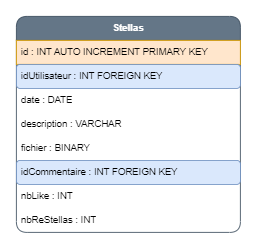

The diagram above was exported from draw.io. Its source (the exported page's mxGraphModel, read from the mxfile embedded in the PNG):
<mxGraphModel dx="1635" dy="838" grid="1" gridSize="10" guides="1" tooltips="1" connect="1" arrows="1" fold="1" page="1" pageScale="1" pageWidth="827" pageHeight="1169" math="0" shadow="0">
  <root>
    <mxCell id="0" />
    <mxCell id="1" parent="0" />
    <mxCell id="kt5AB8yvPh0fOPpe-VHq-1" value="&lt;b&gt;Stellas&lt;/b&gt;" style="swimlane;fontStyle=0;childLayout=stackLayout;horizontal=1;startSize=30;horizontalStack=0;resizeParent=1;resizeParentMax=0;resizeLast=0;collapsible=1;marginBottom=0;whiteSpace=wrap;html=1;rounded=1;fillColor=#647687;fontColor=#ffffff;strokeColor=#314354;" vertex="1" parent="1">
      <mxGeometry x="370" y="270" width="280" height="270" as="geometry" />
    </mxCell>
    <mxCell id="kt5AB8yvPh0fOPpe-VHq-2" value="id : INT AUTO INCREMENT PRIMARY KEY" style="text;strokeColor=#d79b00;fillColor=#ffe6cc;align=left;verticalAlign=middle;spacingLeft=4;spacingRight=4;overflow=hidden;points=[[0,0.5],[1,0.5]];portConstraint=eastwest;rotatable=0;whiteSpace=wrap;html=1;" vertex="1" parent="kt5AB8yvPh0fOPpe-VHq-1">
      <mxGeometry y="30" width="280" height="30" as="geometry" />
    </mxCell>
    <mxCell id="kt5AB8yvPh0fOPpe-VHq-3" value="idUtilisateur : INT FOREIGN KEY" style="text;strokeColor=#6c8ebf;fillColor=#dae8fc;align=left;verticalAlign=middle;spacingLeft=4;spacingRight=4;overflow=hidden;points=[[0,0.5],[1,0.5]];portConstraint=eastwest;rotatable=0;whiteSpace=wrap;html=1;rounded=1;" vertex="1" parent="kt5AB8yvPh0fOPpe-VHq-1">
      <mxGeometry y="60" width="280" height="30" as="geometry" />
    </mxCell>
    <mxCell id="kt5AB8yvPh0fOPpe-VHq-4" value="date : DATE" style="text;strokeColor=none;fillColor=none;align=left;verticalAlign=middle;spacingLeft=4;spacingRight=4;overflow=hidden;points=[[0,0.5],[1,0.5]];portConstraint=eastwest;rotatable=0;whiteSpace=wrap;html=1;rounded=1;" vertex="1" parent="kt5AB8yvPh0fOPpe-VHq-1">
      <mxGeometry y="90" width="280" height="30" as="geometry" />
    </mxCell>
    <mxCell id="kt5AB8yvPh0fOPpe-VHq-5" value="description : VARCHAR" style="text;strokeColor=none;fillColor=none;align=left;verticalAlign=middle;spacingLeft=4;spacingRight=4;overflow=hidden;points=[[0,0.5],[1,0.5]];portConstraint=eastwest;rotatable=0;whiteSpace=wrap;html=1;rounded=1;" vertex="1" parent="kt5AB8yvPh0fOPpe-VHq-1">
      <mxGeometry y="120" width="280" height="30" as="geometry" />
    </mxCell>
    <mxCell id="kt5AB8yvPh0fOPpe-VHq-6" value="fichier : BINARY" style="text;strokeColor=none;fillColor=none;align=left;verticalAlign=middle;spacingLeft=4;spacingRight=4;overflow=hidden;points=[[0,0.5],[1,0.5]];portConstraint=eastwest;rotatable=0;whiteSpace=wrap;html=1;rounded=1;" vertex="1" parent="kt5AB8yvPh0fOPpe-VHq-1">
      <mxGeometry y="150" width="280" height="30" as="geometry" />
    </mxCell>
    <mxCell id="kt5AB8yvPh0fOPpe-VHq-7" value="idCommentaire : INT FOREIGN KEY" style="text;strokeColor=#6c8ebf;fillColor=#dae8fc;align=left;verticalAlign=middle;spacingLeft=4;spacingRight=4;overflow=hidden;points=[[0,0.5],[1,0.5]];portConstraint=eastwest;rotatable=0;whiteSpace=wrap;html=1;rounded=1;" vertex="1" parent="kt5AB8yvPh0fOPpe-VHq-1">
      <mxGeometry y="180" width="280" height="30" as="geometry" />
    </mxCell>
    <mxCell id="kt5AB8yvPh0fOPpe-VHq-8" value="nbLike : INT" style="text;strokeColor=none;fillColor=none;align=left;verticalAlign=middle;spacingLeft=4;spacingRight=4;overflow=hidden;points=[[0,0.5],[1,0.5]];portConstraint=eastwest;rotatable=0;whiteSpace=wrap;html=1;rounded=1;" vertex="1" parent="kt5AB8yvPh0fOPpe-VHq-1">
      <mxGeometry y="210" width="280" height="30" as="geometry" />
    </mxCell>
    <mxCell id="kt5AB8yvPh0fOPpe-VHq-9" value="nbReStellas : INT" style="text;strokeColor=none;fillColor=none;align=left;verticalAlign=middle;spacingLeft=4;spacingRight=4;overflow=hidden;points=[[0,0.5],[1,0.5]];portConstraint=eastwest;rotatable=0;whiteSpace=wrap;html=1;rounded=1;" vertex="1" parent="kt5AB8yvPh0fOPpe-VHq-1">
      <mxGeometry y="240" width="280" height="30" as="geometry" />
    </mxCell>
  </root>
</mxGraphModel>